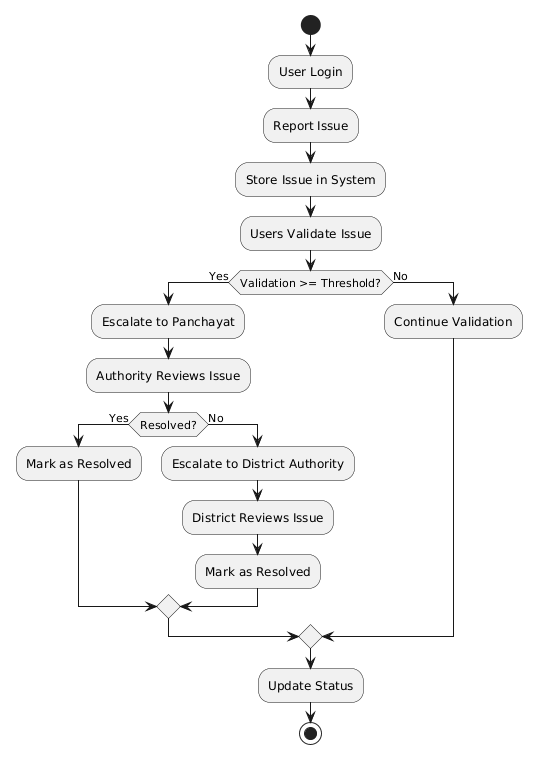

The diagram above was rendered by PlantUML. Its source (embedded in the PNG):
@startuml
start

:User Login;

:Report Issue;
:Store Issue in System;

:Users Validate Issue;

if (Validation >= Threshold?) then (Yes)
  :Escalate to Panchayat;
  :Authority Reviews Issue;

  if (Resolved?) then (Yes)
    :Mark as Resolved;
  else (No)
    :Escalate to District Authority;
    :District Reviews Issue;
    :Mark as Resolved;
  endif

else (No)
  :Continue Validation;
endif

:Update Status;

stop
@enduml